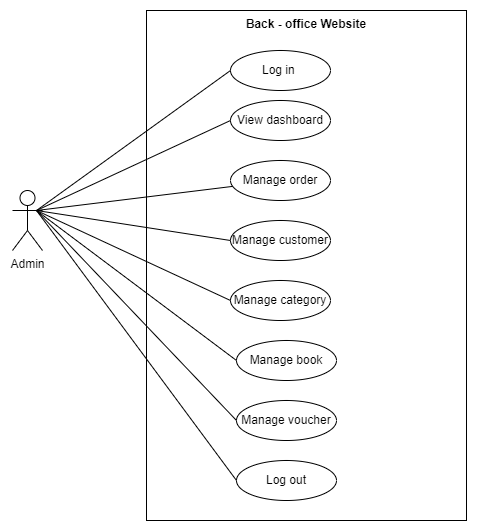

The diagram above was exported from draw.io. Its source (the exported page's mxGraphModel, read from the mxfile embedded in the PNG):
<mxGraphModel dx="1050" dy="557" grid="0" gridSize="10" guides="1" tooltips="1" connect="1" arrows="1" fold="1" page="1" pageScale="1" pageWidth="827" pageHeight="1169" math="0" shadow="0">
  <root>
    <mxCell id="0" />
    <mxCell id="1" parent="0" />
    <mxCell id="SVp3cVSPHbaeoho41l9R-1" value="Back - office Website" style="shape=rect;html=1;verticalAlign=top;fontStyle=1;whiteSpace=wrap;align=center;" vertex="1" parent="1">
      <mxGeometry x="384" y="150" width="320" height="510" as="geometry" />
    </mxCell>
    <mxCell id="SVp3cVSPHbaeoho41l9R-2" value="Admin" style="shape=umlActor;html=1;verticalLabelPosition=bottom;verticalAlign=top;align=center;" vertex="1" parent="1">
      <mxGeometry x="250" y="330" width="30" height="60" as="geometry" />
    </mxCell>
    <mxCell id="SVp3cVSPHbaeoho41l9R-3" value="Log in&amp;nbsp;" style="ellipse;whiteSpace=wrap;html=1;" vertex="1" parent="1">
      <mxGeometry x="468" y="190" width="100" height="40" as="geometry" />
    </mxCell>
    <mxCell id="SVp3cVSPHbaeoho41l9R-4" value="View dashboard" style="ellipse;whiteSpace=wrap;html=1;" vertex="1" parent="1">
      <mxGeometry x="468" y="240" width="100" height="40" as="geometry" />
    </mxCell>
    <mxCell id="SVp3cVSPHbaeoho41l9R-5" value="Manage order" style="ellipse;whiteSpace=wrap;html=1;" vertex="1" parent="1">
      <mxGeometry x="468" y="300" width="100" height="40" as="geometry" />
    </mxCell>
    <mxCell id="SVp3cVSPHbaeoho41l9R-6" value="Manage customer" style="ellipse;whiteSpace=wrap;html=1;" vertex="1" parent="1">
      <mxGeometry x="468" y="360" width="100" height="40" as="geometry" />
    </mxCell>
    <mxCell id="SVp3cVSPHbaeoho41l9R-7" value="Manage category" style="ellipse;whiteSpace=wrap;html=1;" vertex="1" parent="1">
      <mxGeometry x="468" y="420" width="100" height="40" as="geometry" />
    </mxCell>
    <mxCell id="SVp3cVSPHbaeoho41l9R-8" value="Manage book" style="ellipse;whiteSpace=wrap;html=1;" vertex="1" parent="1">
      <mxGeometry x="474" y="480" width="100" height="40" as="geometry" />
    </mxCell>
    <mxCell id="SVp3cVSPHbaeoho41l9R-9" value="Manage voucher" style="ellipse;whiteSpace=wrap;html=1;" vertex="1" parent="1">
      <mxGeometry x="474" y="540" width="100" height="40" as="geometry" />
    </mxCell>
    <mxCell id="SVp3cVSPHbaeoho41l9R-10" value="Log out" style="ellipse;whiteSpace=wrap;html=1;" vertex="1" parent="1">
      <mxGeometry x="474" y="600" width="100" height="40" as="geometry" />
    </mxCell>
    <mxCell id="SVp3cVSPHbaeoho41l9R-11" value="" style="edgeStyle=none;html=1;endArrow=none;verticalAlign=bottom;rounded=0;entryX=0;entryY=0.5;entryDx=0;entryDy=0;" edge="1" parent="1" target="SVp3cVSPHbaeoho41l9R-3">
      <mxGeometry width="160" relative="1" as="geometry">
        <mxPoint x="274" y="350" as="sourcePoint" />
        <mxPoint x="434" y="350" as="targetPoint" />
      </mxGeometry>
    </mxCell>
    <mxCell id="SVp3cVSPHbaeoho41l9R-12" value="" style="edgeStyle=none;html=1;endArrow=none;verticalAlign=bottom;rounded=0;entryX=0;entryY=0.5;entryDx=0;entryDy=0;" edge="1" parent="1" target="SVp3cVSPHbaeoho41l9R-4">
      <mxGeometry width="160" relative="1" as="geometry">
        <mxPoint x="274" y="350" as="sourcePoint" />
        <mxPoint x="434" y="350" as="targetPoint" />
      </mxGeometry>
    </mxCell>
    <mxCell id="SVp3cVSPHbaeoho41l9R-13" value="" style="edgeStyle=none;html=1;endArrow=none;verticalAlign=bottom;rounded=0;" edge="1" parent="1" target="SVp3cVSPHbaeoho41l9R-5">
      <mxGeometry width="160" relative="1" as="geometry">
        <mxPoint x="274" y="350" as="sourcePoint" />
        <mxPoint x="434" y="350" as="targetPoint" />
      </mxGeometry>
    </mxCell>
    <mxCell id="SVp3cVSPHbaeoho41l9R-14" value="" style="edgeStyle=none;html=1;endArrow=none;verticalAlign=bottom;rounded=0;entryX=0;entryY=0.5;entryDx=0;entryDy=0;" edge="1" parent="1" target="SVp3cVSPHbaeoho41l9R-10">
      <mxGeometry width="160" relative="1" as="geometry">
        <mxPoint x="274" y="350" as="sourcePoint" />
        <mxPoint x="434" y="350" as="targetPoint" />
      </mxGeometry>
    </mxCell>
    <mxCell id="SVp3cVSPHbaeoho41l9R-15" value="" style="edgeStyle=none;html=1;endArrow=none;verticalAlign=bottom;rounded=0;entryX=0;entryY=0.5;entryDx=0;entryDy=0;" edge="1" parent="1" target="SVp3cVSPHbaeoho41l9R-8">
      <mxGeometry width="160" relative="1" as="geometry">
        <mxPoint x="274" y="350" as="sourcePoint" />
        <mxPoint x="434" y="350" as="targetPoint" />
      </mxGeometry>
    </mxCell>
    <mxCell id="SVp3cVSPHbaeoho41l9R-16" value="" style="edgeStyle=none;html=1;endArrow=none;verticalAlign=bottom;rounded=0;entryX=0;entryY=0.5;entryDx=0;entryDy=0;" edge="1" parent="1" target="SVp3cVSPHbaeoho41l9R-9">
      <mxGeometry width="160" relative="1" as="geometry">
        <mxPoint x="274" y="350" as="sourcePoint" />
        <mxPoint x="434" y="350" as="targetPoint" />
      </mxGeometry>
    </mxCell>
    <mxCell id="SVp3cVSPHbaeoho41l9R-17" value="" style="edgeStyle=none;html=1;endArrow=none;verticalAlign=bottom;rounded=0;entryX=0;entryY=0.5;entryDx=0;entryDy=0;" edge="1" parent="1" target="SVp3cVSPHbaeoho41l9R-6">
      <mxGeometry width="160" relative="1" as="geometry">
        <mxPoint x="274" y="350" as="sourcePoint" />
        <mxPoint x="434" y="350" as="targetPoint" />
      </mxGeometry>
    </mxCell>
    <mxCell id="SVp3cVSPHbaeoho41l9R-18" value="" style="edgeStyle=none;html=1;endArrow=none;verticalAlign=bottom;rounded=0;entryX=0;entryY=0.5;entryDx=0;entryDy=0;" edge="1" parent="1" target="SVp3cVSPHbaeoho41l9R-7">
      <mxGeometry width="160" relative="1" as="geometry">
        <mxPoint x="274" y="350" as="sourcePoint" />
        <mxPoint x="434" y="350" as="targetPoint" />
      </mxGeometry>
    </mxCell>
  </root>
</mxGraphModel>